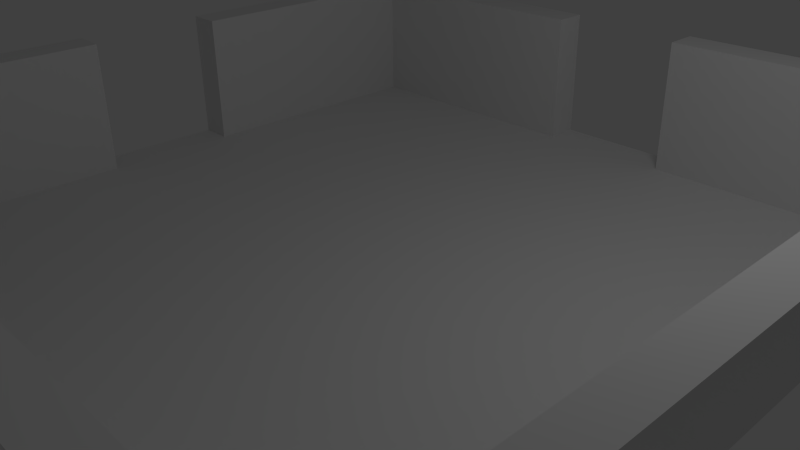 # Source: shipRoomTemplate-exit1100.blend  (saved by Blender 2.61.0; exported with 4.5.12 LTS)
import bpy
from mathutils import Matrix  # noqa: F401  (used for matrix-valued properties, if any)

bpy.ops.wm.read_factory_settings(use_empty=True)
scene = bpy.context.scene
scene.name = 'Scene'

# ---- collections
col_collection_1 = bpy.data.collections.new('Collection 1'); scene.collection.children.link(col_collection_1)

# ---- materials (node trees are filled in below, after node groups)
mat_material = bpy.data.materials.new('Material')
mat_material.alpha_threshold = 0.0
mat_material.use_transparent_shadow = False
mat_material.roughness = 0.5
mat_material.line_color = (0.0, 0.0, 0.0, 1.0)

# ---- node groups
ng_auto_smooth = bpy.data.node_groups.new('Auto Smooth', 'GeometryNodeTree')
_s = ng_auto_smooth.interface.new_socket(name='Geometry', in_out='OUTPUT', socket_type='NodeSocketGeometry')
_s = ng_auto_smooth.interface.new_socket(name='Geometry', in_out='INPUT', socket_type='NodeSocketGeometry')
_s = ng_auto_smooth.interface.new_socket(name='Angle', in_out='INPUT', socket_type='NodeSocketFloat')
_s.subtype = 'ANGLE'
_s.min_value = 0.0
_s.max_value = 3.142
ng_auto_smooth.is_modifier = True
_N = ng_auto_smooth.nodes; _L = ng_auto_smooth.links
n0 = _N.new('NodeGroupOutput'); n0.name = 'Group Output'; n0.location = (480, -100)
n1 = _N.new('NodeGroupInput'); n1.name = 'Group Input'; n1.location = (-420, -300)
n2 = _N.new('NodeGroupInput'); n2.name = 'Group Input.001'; n2.location = (-60, -100)
n3 = _N.new('GeometryNodeSetShadeSmooth'); n3.name = 'Set Shade Smooth'; n3.location = (120, -100)
n3.domain = 'EDGE'
n4 = _N.new('GeometryNodeSetShadeSmooth'); n4.name = 'Set Shade Smooth.001'; n4.location = (300, -100)
n5 = _N.new('GeometryNodeInputMeshEdgeAngle'); n5.name = 'Edge Angle'; n5.location = (-420, -220)
n6 = _N.new('GeometryNodeInputEdgeSmooth'); n6.name = 'Is Edge Smooth'; n6.location = (-60, -160)
n7 = _N.new('GeometryNodeInputShadeSmooth'); n7.name = 'Is Face Smooth'; n7.location = (-240, -340)
n8 = _N.new('FunctionNodeBooleanMath'); n8.name = 'Boolean Math'; n8.location = (-60, -220)
n9 = _N.new('FunctionNodeCompare'); n9.name = 'Compare'; n9.location = (-240, -180)
n9.operation = 'LESS_EQUAL'
_L.new(n5.outputs[0], n9.inputs[0])
_L.new(n4.outputs[0], n0.inputs[0])
_L.new(n1.outputs[1], n9.inputs[1])
_L.new(n9.outputs[0], n8.inputs[0])
_L.new(n7.outputs[0], n8.inputs[1])
_L.new(n2.outputs[0], n3.inputs[0])
_L.new(n6.outputs[0], n3.inputs[1])
_L.new(n3.outputs[0], n4.inputs[0])
_L.new(n8.outputs[0], n3.inputs[2])
n0.is_active_output = True

# ---- material node trees

# ---- world
world_world = bpy.data.worlds.new('World'); scene.world = world_world
world_world.color = (0.05088, 0.05088, 0.05088)
world_world.use_sun_shadow = False
world_world.sun_shadow_jitter_overblur = 0.0
world_world.cycles.sampling_method = 'MANUAL'
world_world.cycles.sample_map_resolution = 256

# ---- cameras
cam_camera = bpy.data.cameras.new('Camera')
cam_camera.clip_end = 100.0
cam_camera.lens = 35.0
cam_camera.sensor_width = 32.0
cam_camera.sensor_height = 18.0
cam_camera.ortho_scale = 7.314
cam_camera.dof.focus_distance = 0.0
cam_camera.dof.aperture_fstop = 128.0

# ---- lights
light_lamp = bpy.data.lights.new('Lamp', 'POINT')
light_lamp.transmission_factor = 0.0
light_lamp.cutoff_distance = 30.0
light_lamp.energy = 100.0
light_lamp.shadow_buffer_clip_start = 1.001
light_lamp.shadow_soft_size = 1.0
light_lamp.shadow_maximum_resolution = 0.006
light_lamp.use_absolute_resolution = True
light_lamp.cycles.use_multiple_importance_sampling = False

# ---- meshes
me_cube = bpy.data.meshes.new('Cube')
me_cube.from_pydata([(1.0, 1.0, -1.0), (1.0, -1.0, -1.0), (-1.0, -1.0, -1.0), (-1.0, 1.0, -1.0), (1.0, 1.0, 1.0), (1.0, -1.0, 1.0), (-1.0, -1.0, 1.0), (-1.0, 1.0, 1.0), (-1.1, -1.1, 1.0), (-1.1, 1.1, 1.0), (1.1, -1.1, 1.0), (1.1, 1.1, 1.0), (0.2, 1.0, -1.0), (-0.2, 1.0, -1.0), (0.2, -1.0, -1.0), (-0.2, -1.0, -1.0), (0.2, 1.0, 1.0), (-0.2, 1.0, 1.0), (0.2, -1.0, 1.0), (-0.2, -1.0, 1.0), (-0.1999, -1.1, 1.0), (0.1999, -1.1, 1.0), (-0.1999, 1.1, 1.0), (0.1999, 1.1, 1.0), (1.0, 0.2, -1.0), (1.0, -0.2, -1.0), (-1.0, -0.2, -1.0), (-1.0, 0.2, -1.0), (1.0, 0.2, 1.0), (1.0, -0.2, 1.0), (-1.0, -0.2, 1.0), (-1.0, 0.2, 1.0), (-1.1, -0.2, 1.0), (-1.1, 0.2, 1.0), (1.1, -0.2, 1.0), (1.1, 0.2, 1.0), (0.2, 0.2, -1.0), (0.2, -0.2, -1.0), (-0.2, -0.2, -1.0), (-0.2, 0.2, -1.0), (0.2, 1.1, -1.0), (0.2, 1.1, 1.0), (-0.2, 1.1, 1.0), (-0.2, 1.1, -1.0), (-1.1, 0.2, -1.0), (-1.1, 0.2, 1.0), (-1.1, -0.2, -1.0), (-1.1, -0.2, 1.0)], [], [(1, 14, 18, 5), (14, 15, 19, 18), (15, 2, 6, 19), (3, 13, 17, 7), (12, 0, 4, 16), (5, 18, 21, 10), (18, 19, 20, 21), (19, 6, 8, 20), (7, 17, 22, 9), (16, 4, 11, 23), (0, 24, 28, 4), (24, 25, 29, 28), (25, 1, 5, 29), (2, 26, 30, 6), (27, 3, 7, 31), (6, 30, 32, 8), (31, 7, 9, 33), (4, 28, 35, 11), (28, 29, 34, 35), (29, 5, 10, 34), (24, 0, 12, 36), (36, 37, 25, 24), (37, 14, 1, 25), (13, 39, 36, 12), (39, 38, 37, 36), (38, 15, 14, 37), (3, 27, 39, 13), (27, 26, 38, 39), (26, 2, 15, 38), (12, 16, 41, 40), (17, 13, 43, 42), (13, 12, 40, 43), (27, 31, 45, 44), (30, 26, 46, 47), (26, 27, 44, 46)])
_uv = me_cube.uv_layers.new(name='UVMap')
_uv.uv.foreach_set('vector', [0.5626, 0.4374, 0.5314, 0.4374, 0.5331, 0.03111, 0.9689, 0.03267, 0.5314, 0.4374, 0.469, 0.4374, 0.4707, 0.03207, 0.5331, 0.03111, 0.469, 0.4374, 0.4375, 0.4375, 0.03214, 0.03201, 0.4707, 0.03207, 0.4374, 0.5625, 0.4688, 0.5625, 0.4686, 0.9686, 0.03115, 0.9687, 0.5315, 0.5626, 0.5627, 0.5625, 0.9679, 0.9693, 0.5315, 0.9686, 0.9689, 0.03267, 0.5331, 0.03111, 0.5534, 0.006134, 0.9957, 0.005915, 0.5331, 0.03111, 0.4707, 0.03207, 0.4492, 0.0064, 0.5534, 0.006134, 0.4707, 0.03207, 0.03214, 0.03201, 0.002954, 0.00641, 0.4492, 0.0064, 0.03115, 0.9687, 0.4686, 0.9686, 0.4695, 0.9974, 0.002361, 0.9964, 0.5315, 0.9686, 0.9679, 0.9693, 0.9967, 0.9975, 0.5316, 0.9975, 0.5627, 0.5625, 0.5627, 0.5311, 0.9697, 0.5292, 0.9679, 0.9693, 0.5627, 0.5311, 0.5627, 0.4687, 0.9692, 0.4691, 0.9697, 0.5292, 0.5627, 0.4687, 0.5626, 0.4374, 0.9689, 0.03267, 0.9692, 0.4691, 0.4375, 0.4375, 0.4376, 0.4685, 0.03248, 0.4678, 0.03214, 0.03201, 0.4375, 0.5311, 0.4374, 0.5625, 0.03115, 0.9687, 0.03147, 0.5304, 0.03214, 0.03201, 0.03248, 0.4678, 0.002859, 0.4684, 0.002954, 0.00641, 0.03147, 0.5304, 0.03115, 0.9687, 0.002361, 0.9964, 0.002579, 0.5313, 0.9679, 0.9693, 0.9697, 0.5292, 0.9953, 0.5294, 0.9967, 0.9975, 0.9697, 0.5292, 0.9692, 0.4691, 0.9962, 0.4688, 0.9953, 0.5294, 0.9692, 0.4691, 0.9689, 0.03267, 0.9957, 0.005915, 0.9962, 0.4688, 0.5627, 0.5311, 0.5627, 0.5625, 0.5315, 0.5626, 0.5314, 0.5311, 0.5314, 0.5311, 0.5314, 0.4688, 0.5627, 0.4687, 0.5627, 0.5311, 0.5314, 0.4688, 0.5314, 0.4374, 0.5626, 0.4374, 0.5627, 0.4687, 0.4688, 0.5625, 0.4688, 0.5312, 0.5314, 0.5311, 0.5315, 0.5626, 0.4688, 0.5312, 0.469, 0.4686, 0.5314, 0.4688, 0.5314, 0.5311, 0.469, 0.4686, 0.469, 0.4374, 0.5314, 0.4374, 0.5314, 0.4688, 0.4374, 0.5625, 0.4375, 0.5311, 0.4688, 0.5312, 0.4688, 0.5625, 0.4375, 0.5311, 0.4376, 0.4685, 0.469, 0.4686, 0.4688, 0.5312, 0.4376, 0.4685, 0.4375, 0.4375, 0.469, 0.4374, 0.469, 0.4686, 0.4688, 0.5625, 0.5315, 0.5626, 0.5315, 0.9686, 0.4686, 0.9686, 0.4688, 0.5625, 0.5315, 0.5626, 0.5315, 0.9686, 0.4686, 0.9686, 0.4688, 0.5625, 0.5315, 0.5626, 0.5315, 0.9686, 0.4686, 0.9686, 0.4376, 0.4685, 0.4375, 0.5311, 0.03147, 0.5304, 0.03248, 0.4678, 0.4376, 0.4685, 0.4375, 0.5311, 0.03147, 0.5304, 0.03248, 0.4678, 0.4376, 0.4685, 0.4375, 0.5311, 0.03147, 0.5304, 0.03248, 0.4678])
me_cube.materials.append(mat_material)
me_cube.use_remesh_preserve_volume = False
me_cube.use_remesh_preserve_attributes = False
me_cube.use_mirror_vertex_groups = False
me_cube.update()

# ---- objects
ob_cube = bpy.data.objects.new('Cube', me_cube)
ob_lamp = bpy.data.objects.new('Lamp', light_lamp)
ob_camera = bpy.data.objects.new('Camera', cam_camera)

# ---- transforms, parenting, visibility, modifiers, constraints
ob_cube.location = (0.0, 0.0, 1.0)
ob_cube.scale = (5.0, 5.0, 1.0)
ob_cube.lock_rotations_4d = False
ob_cube.empty_display_type = 'ARROWS'
ob_cube.lineart.crease_threshold = 0.0
_m = ob_cube.modifiers.new('EdgeSplit', 'EDGE_SPLIT')
_m = ob_cube.modifiers.new('Auto Smooth', 'NODES')
_m.node_group = ng_auto_smooth
_gi = [s.identifier for s in ng_auto_smooth.interface.items_tree if s.item_type == 'SOCKET' and s.in_out == 'INPUT']
_m[_gi[1]] = 1.047  # Angle
ob_lamp.location = (4.076, 1.005, 5.904)
ob_lamp.rotation_euler = (0.6503, 0.05522, 1.866)
ob_lamp.lock_rotations_4d = False
ob_lamp.empty_display_type = 'ARROWS'
ob_lamp.color = (0.0, 0.0, 0.0, 0.0)
ob_lamp.lineart.crease_threshold = 0.0
ob_camera.location = (7.481, -6.508, 5.344)
ob_camera.rotation_euler = (1.109, 0.01082, 0.8149)
ob_camera.lock_rotations_4d = False
ob_camera.empty_display_type = 'ARROWS'
ob_camera.color = (0.0, 0.0, 0.0, 0.0)
ob_camera.display_type = 'WIRE'
ob_camera.lineart.crease_threshold = 0.0

# ---- collection membership
col_collection_1.objects.link(ob_cube)
col_collection_1.objects.link(ob_lamp)
col_collection_1.objects.link(ob_camera)

# ---- scene / render settings (as saved in the file)
scene.camera = ob_camera
scene.frame_start = 1; scene.frame_end = 250; scene.frame_set(1)
scene.render.engine = 'BLENDER_EEVEE_NEXT'
scene.render.image_settings.color_mode = 'RGB'
scene.render.image_settings.compression = 90
scene.render.resolution_percentage = 50
scene.render.dither_intensity = 0.0
scene.render.bake_margin = 2
scene.render.bake_bias = 0.0
scene.cycles.use_denoising = False
scene.cycles.samples = 10
scene.cycles.sampling_pattern = 'TABULATED_SOBOL'
scene.cycles.light_sampling_threshold = 0.0
scene.cycles.use_adaptive_sampling = False
scene.cycles.use_light_tree = False
scene.cycles.blur_glossy = 0.0
scene.cycles.volume_bounces = 1
scene.cycles.pixel_filter_type = 'GAUSSIAN'
scene.cycles.sample_clamp_indirect = 0.0
scene.view_settings.view_transform = 'Standard'
bpy.context.view_layer.update()

